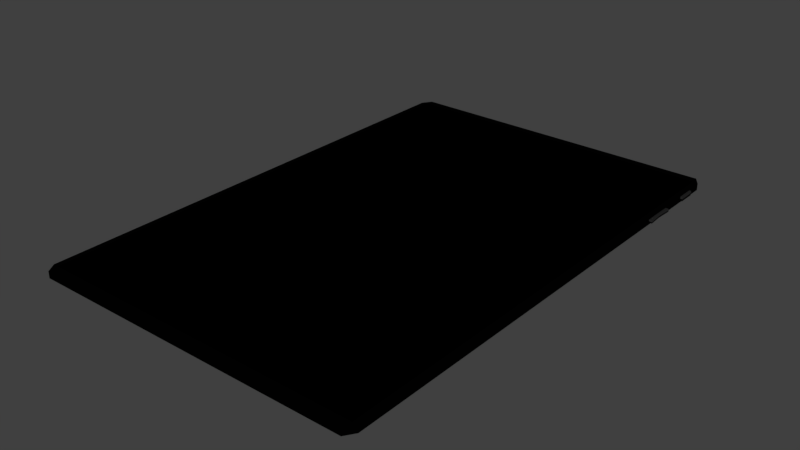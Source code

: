 # Source: tablet.blend  (saved by Blender 2.79.0; exported with 4.5.12 LTS)
import bpy
from mathutils import Matrix  # noqa: F401  (used for matrix-valued properties, if any)

bpy.ops.wm.read_factory_settings(use_empty=True)
scene = bpy.context.scene
scene.name = 'Scene'

# ---- collections
col_collection_1 = bpy.data.collections.new('Collection 1'); scene.collection.children.link(col_collection_1)

# ---- images (referenced by path relative to the original .blend; pixels are not part of the script)
import os
ASSET_DIR = os.environ.get("B2B_ASSET_DIR", "")  # directory of the original .blend (textures are referenced by path, not embedded)
HERE = os.path.dirname(os.path.abspath(__file__))  # packed textures are extracted next to this script under _unpacked/

def load_image(name, relpath, width, height, colorspace="sRGB"):
    """Load a texture the original file referenced (path relative to the .blend, or extracted next to this script)."""
    p = next((c for c in (os.path.join(HERE, relpath), os.path.join(ASSET_DIR, relpath)) if relpath and os.path.exists(c)), "")
    if p:
        img = bpy.data.images.load(p, check_existing=True)
        img.name = name
    else:  # same state as the original file: an image datablock whose file is absent (Cycles renders it pink)
        img = bpy.data.images.new(name, width, height)
        img.source = "FILE"
        img.filepath = "//" + (relpath or name)
    img.colorspace_settings.name = colorspace
    return img
img_tablet_mapping_png = load_image('Tablet_Mapping.png', '_unpacked/Tablet_Mapping.8d70d789.png', 1024, 1024, 'sRGB')

# ---- materials (node trees are filled in below, after node groups)
mat_tablet_base_color = bpy.data.materials.new('Tablet_Base_Color')
mat_tablet_base_color.alpha_threshold = 0.0
mat_tablet_base_color.diffuse_color = (0.005605, 0.005605, 0.005605, 1.0)
mat_tablet_base_color.roughness = 0.5
mat_tablet_base_color.line_color = (0.0, 0.0, 0.0, 1.0)
mat_screen_color = bpy.data.materials.new('Screen_Color')
mat_screen_color.alpha_threshold = 0.0
mat_screen_color.roughness = 0.5
mat_buttons = bpy.data.materials.new('Buttons')
mat_buttons.alpha_threshold = 0.0
mat_buttons.roughness = 0.5

# ---- node groups
ng_nodegroup = bpy.data.node_groups.new('NodeGroup', 'ShaderNodeTree')
_s = ng_nodegroup.interface.new_socket(name='Base Color', in_out='OUTPUT', socket_type='NodeSocketColor')
_s.default_value = (0.0, 0.0, 0.0, 0.0)
_s = ng_nodegroup.interface.new_socket(name='Screen Color', in_out='OUTPUT', socket_type='NodeSocketColor')
_s.default_value = (0.0, 0.0, 0.0, 0.0)
_N = ng_nodegroup.nodes; _L = ng_nodegroup.links
n0 = _N.new('NodeGroupOutput'); n0.name = 'Group Output'; n0.location = (200, 0)
n1 = _N.new('ShaderNodeBrightContrast'); n1.name = 'Bright/Contrast.002'; n1.location = (-323, 280)
n1.inputs[0].default_value = (0.001, 0.001, 0.001, 1.0)
n2 = _N.new('ShaderNodeBrightContrast'); n2.name = 'Bright/Contrast.001'; n2.location = (-321, 134)
n2.inputs[0].default_value = (0.007036, 0.007036, 0.007036, 1.0)
_L.new(n2.outputs[0], n0.inputs[0])
_L.new(n1.outputs[0], n0.inputs[1])
n0.is_active_output = True

# ---- material node trees
mat_tablet_base_color.use_nodes = True; mat_tablet_base_color.node_tree.nodes.clear()
_N = mat_tablet_base_color.node_tree.nodes; _L = mat_tablet_base_color.node_tree.links
n0 = _N.new('ShaderNodeBsdfAnisotropic'); n0.name = 'Glossy BSDF'; n0.location = (25, 329)
n0.distribution = 'GGX'
n1 = _N.new('ShaderNodeMath'); n1.name = 'Math'; n1.location = (-78, 175)
n1.hide = True
n1.operation = 'POWER'
n1.inputs[1].default_value = 2.0
n2 = _N.new('ShaderNodeLayerWeight'); n2.name = 'Layer Weight'; n2.location = (-289, 166)
n2.inputs[0].default_value = 0.3
n3 = _N.new('ShaderNodeOutputMaterial'); n3.name = 'Material Output'; n3.location = (245, 325)
n4 = _N.new('ShaderNodeGroup'); n4.name = 'Group'; n4.location = (-256, 370)
n4.node_tree = ng_nodegroup
n5 = _N.new('ShaderNodeTexImage'); n5.name = 'Image Texture'; n5.location = (-316, 659)
n5.width = 140
n5.image = img_tablet_mapping_png
n6 = _N.new('ShaderNodeMath'); n6.name = 'Math.001'; n6.location = (0, 0)
n6.operation = 'POWER'
_L.new(n4.outputs[0], n0.inputs[0])
_L.new(n0.outputs[0], n3.inputs[0])
_L.new(n2.outputs[0], n1.inputs[0])
_L.new(n1.outputs[0], n6.inputs[0])
_L.new(n6.outputs[0], n0.inputs[1])
n3.is_active_output = True
mat_screen_color.use_nodes = True; mat_screen_color.node_tree.nodes.clear()
_N = mat_screen_color.node_tree.nodes; _L = mat_screen_color.node_tree.links
n0 = _N.new('ShaderNodeOutputMaterial'); n0.name = 'Material Output'; n0.location = (369, 454)
n1 = _N.new('ShaderNodeBsdfAnisotropic'); n1.name = 'Glossy BSDF'; n1.location = (41, 446)
n1.distribution = 'GGX'
n1.inputs[1].default_value = 0.3162
n2 = _N.new('ShaderNodeTexImage'); n2.name = 'Image Texture'; n2.location = (-162, 294)
n2.width = 140
n2.image = img_tablet_mapping_png
n3 = _N.new('ShaderNodeGroup'); n3.name = 'Phone Colors'; n3.location = (-247, 430)
n3.node_tree = ng_nodegroup
_L.new(n1.outputs[0], n0.inputs[0])
_L.new(n3.outputs[1], n1.inputs[0])
n0.is_active_output = True
mat_buttons.use_nodes = True; mat_buttons.node_tree.nodes.clear()
_N = mat_buttons.node_tree.nodes; _L = mat_buttons.node_tree.links
n0 = _N.new('ShaderNodeOutputMaterial'); n0.name = 'Material Output'; n0.location = (300, 300)
n1 = _N.new('ShaderNodeBsdfAnisotropic'); n1.name = 'Glossy BSDF'; n1.location = (12, 354)
n1.distribution = 'GGX'
n1.inputs[0].default_value = (0.04, 0.04, 0.04, 1.0)
n1.inputs[1].default_value = 0.8062
n2 = _N.new('ShaderNodeTexImage'); n2.name = 'Image Texture'; n2.location = (-243, 488)
n2.width = 140
n2.image = img_tablet_mapping_png
_L.new(n1.outputs[0], n0.inputs[0])
n0.is_active_output = True

# ---- world
world_world = bpy.data.worlds.new('World'); scene.world = world_world
world_world.color = (0.05088, 0.05088, 0.05088)
world_world.use_sun_shadow = False
world_world.sun_shadow_jitter_overblur = 0.0
world_world.cycles.sampling_method = 'MANUAL'

# ---- meshes
me_cube_002 = bpy.data.meshes.new('Cube.002')
me_cube_002.from_pydata([(-0.9694, -0.962, 1.0), (-0.9694, 0.9694, 1.0), (0.9694, 0.9694, 1.0), (0.9694, -0.962, 1.0), (-0.9613, -1.0, -1.0), (-1.0, -0.9613, -1.0), (-1.0, -0.9613, 1.0), (-0.9613, -1.0, 1.0), (-0.9757, -0.9699, 1.0), (-1.0, 0.9613, -1.0), (-0.9613, 1.0, -1.0), (-0.9613, 1.0, 1.0), (-1.0, 0.9613, 1.0), (-0.9727, 0.9727, 1.0), (1.0, -0.9613, -1.0), (0.9613, -1.0, -1.0), (0.9613, -1.0, 1.0), (1.0, -0.9613, 1.0), (0.9757, -0.9699, 1.0), (0.9613, 1.0, -1.0), (1.0, 0.9613, -1.0), (1.0, 0.9613, 1.0), (0.9613, 1.0, 1.0), (0.9727, 0.9727, 1.0), (0.9638, 0.8235, -0.5493), (0.9638, 0.8235, 0.784), (0.9638, 0.8935, -0.5493), (0.9638, 0.8935, 0.784), (1.012, 0.8235, -0.5493), (1.012, 0.8235, 0.784), (1.012, 0.8935, -0.5493), (1.012, 0.8935, 0.784), (0.9898, 0.5853, -0.3271), (0.9898, 0.5853, 0.5618), (0.9898, 0.7082, -0.3271), (0.9898, 0.7082, 0.5618), (1.019, 0.5853, -0.3271), (1.019, 0.5853, 0.5618), (1.019, 0.7082, -0.3271), (1.019, 0.7082, 0.5618), (0.9855, 0.6455, -0.3826), (0.9855, 0.6455, 0.6174), (1.013, 0.6455, -0.3826), (1.013, 0.6455, 0.6174)], [], [(15, 16, 7, 4), (23, 22, 11, 13, 1, 2), (18, 17, 21, 23, 2, 3), (13, 12, 6, 8, 0, 1), (5, 6, 12, 9), (8, 7, 16, 18, 3, 0), (2, 1, 0, 3), (10, 11, 22, 19), (20, 21, 17, 14), (6, 7, 8), (11, 12, 13), (16, 17, 18), (21, 22, 23), (4, 7, 6, 5), (11, 10, 9, 12), (21, 20, 19, 22), (16, 15, 14, 17), (9, 10, 19, 20, 14, 15, 4, 5), (24, 25, 27, 26), (26, 27, 31, 30), (30, 31, 29, 28), (28, 29, 25, 24), (26, 30, 28, 24), (31, 27, 25, 29), (40, 41, 35, 34), (34, 35, 39, 38), (42, 43, 37, 36), (36, 37, 33, 32), (40, 42, 36, 32), (43, 41, 33, 37), (39, 35, 41, 43), (34, 38, 42, 40), (38, 39, 43, 42), (32, 33, 41, 40)])
me_cube_002.polygons.foreach_set('use_smooth', [0, 0, 0, 0, 0, 0, 0, 0, 0, 0, 0, 0, 0, 0, 0, 0, 0, 0, 1, 1, 1, 1, 1, 1, 1, 1, 1, 1, 1, 1, 1, 1, 1, 1])
me_cube_002.polygons.foreach_set('material_index', [0, 0, 0, 0, 0, 0, 1, 0, 0, 0, 0, 0, 0, 0, 0, 0, 0, 0, 2, 2, 2, 2, 2, 2, 2, 2, 2, 2, 2, 2, 2, 2, 2, 2])
_uv = me_cube_002.uv_layers.new(name='UVMap')
_uv.uv.foreach_set('vector', [0.0158, 0.9906, 0.0158, 0.6761, 0.3237, 0.6761, 0.3237, 0.9906, 0.01399, 0.3196, 0.009609, 0.3178, 0.009609, 0.01551, 0.01399, 0.01373, 0.01451, 0.01425, 0.01451, 0.3191, 0.3251, 0.3201, 0.3237, 0.3239, 0.0158, 0.3239, 0.01399, 0.3196, 0.01451, 0.3191, 0.3238, 0.3191, 0.01399, 0.01373, 0.0158, 0.009434, 0.3237, 0.009434, 0.3251, 0.01325, 0.3238, 0.01425, 0.01451, 0.01425, 0.3491, 0.6572, 0.3491, 0.3428, 0.6571, 0.3428, 0.6571, 0.6572, 0.3251, 0.01325, 0.3299, 0.01551, 0.3299, 0.3178, 0.3251, 0.3201, 0.3238, 0.3191, 0.3238, 0.01425, 0.01451, 0.3191, 0.01451, 0.01425, 0.3238, 0.01425, 0.3238, 0.3191, 0.9842, 0.3428, 0.9842, 0.6572, 0.6763, 0.6572, 0.6763, 0.3428, 0.3175, 0.3428, 0.3175, 0.6572, 0.009609, 0.6572, 0.009609, 0.3428, 0.3237, 0.009434, 0.3299, 0.01551, 0.3251, 0.01325, 0.009609, 0.01551, 0.0158, 0.009434, 0.01399, 0.01373, 0.3299, 0.3178, 0.3237, 0.3239, 0.3251, 0.3201, 0.0158, 0.3239, 0.009609, 0.3178, 0.01399, 0.3196, 0.3429, 0.6572, 0.3429, 0.3428, 0.3491, 0.3428, 0.3491, 0.6572, 0.9842, 0.6572, 0.9842, 0.3428, 0.9904, 0.3428, 0.9904, 0.6572, 0.3175, 0.6572, 0.3175, 0.3428, 0.3237, 0.3428, 0.3237, 0.6572, 0.0158, 0.6761, 0.0158, 0.9906, 0.009609, 0.9906, 0.009609, 0.6761, 0.3553, 0.3239, 0.3491, 0.3178, 0.3491, 0.01551, 0.3553, 0.009434, 0.6632, 0.009434, 0.6694, 0.01551, 0.6694, 0.3178, 0.6632, 0.3239, 0.6999, 0.009434, 0.6999, 0.2191, 0.6887, 0.2191, 0.6887, 0.009434, 0.8543, 0.2191, 0.8543, 0.009434, 0.862, 0.009434, 0.862, 0.2191, 0.7303, 0.009434, 0.7303, 0.2191, 0.7191, 0.2191, 0.7191, 0.009434, 0.8273, 0.2191, 0.8273, 0.009434, 0.8351, 0.009434, 0.8351, 0.2191, 0.5984, 0.6761, 0.6062, 0.6761, 0.6062, 0.6871, 0.5984, 0.6871, 0.6254, 0.6761, 0.6331, 0.6761, 0.6331, 0.6871, 0.6254, 0.6871, 0.7596, 0.009434, 0.7596, 0.1667, 0.7495, 0.1579, 0.7495, 0.01817, 0.681, 0.6761, 0.681, 0.8159, 0.6763, 0.8159, 0.6763, 0.6761, 0.7985, 0.1667, 0.7985, 0.009434, 0.8081, 0.01817, 0.8081, 0.1579, 0.6524, 0.8159, 0.6524, 0.6761, 0.6571, 0.6761, 0.6571, 0.8159, 0.6887, 0.2478, 0.6931, 0.2478, 0.694, 0.2573, 0.6893, 0.2573, 0.6896, 0.286, 0.694, 0.286, 0.6934, 0.2955, 0.6887, 0.2955, 0.6887, 0.2761, 0.6934, 0.2761, 0.694, 0.286, 0.6896, 0.286, 0.6893, 0.2379, 0.694, 0.2379, 0.6931, 0.2478, 0.6887, 0.2478, 0.7884, 0.1579, 0.7884, 0.01817, 0.7985, 0.009434, 0.7985, 0.1667, 0.7692, 0.01817, 0.7692, 0.1579, 0.7596, 0.1667, 0.7596, 0.009434])
me_cube_002.materials.append(mat_tablet_base_color)
me_cube_002.materials.append(mat_screen_color)
me_cube_002.materials.append(mat_buttons)
me_cube_002.use_remesh_preserve_volume = False
me_cube_002.use_remesh_preserve_attributes = False
me_cube_002.use_mirror_vertex_groups = False
me_cube_002.update()

# ---- objects
ob_tablet = bpy.data.objects.new('Tablet', me_cube_002)

# ---- transforms, parenting, visibility, modifiers, constraints
ob_tablet.location = (0.0, 0.0, 0.0)
ob_tablet.scale = (0.0762, 0.1143, 0.0015)
ob_tablet.lineart.crease_threshold = 0.0

# ---- collection membership
col_collection_1.objects.link(ob_tablet)

# ---- scene / render settings (as saved in the file)
scene.frame_start = 1; scene.frame_end = 250; scene.frame_set(0)
scene.render.engine = 'CYCLES'
scene.render.resolution_percentage = 50
scene.render.dither_intensity = 0.0
scene.cycles.use_denoising = False
scene.cycles.samples = 128
scene.cycles.sampling_pattern = 'TABULATED_SOBOL'
scene.cycles.use_adaptive_sampling = False
scene.cycles.use_light_tree = False
scene.cycles.blur_glossy = 0.0
scene.cycles.sample_clamp_indirect = 0.0
scene.view_settings.view_transform = 'Standard'
bpy.context.view_layer.update()

# ---- added for rendering (the .blend has no active camera and no usable light): camera, sun
cam_auto = bpy.data.cameras.new('AutoCamera')
cam_auto.lens = 50.0
cam_auto.sensor_width = 36.0
cam_auto.clip_end = 1000.0
ob_auto_camera = bpy.data.objects.new('AutoCamera', cam_auto)
scene.collection.objects.link(ob_auto_camera)
ob_auto_camera.location = (0.255692, -0.305957, 0.203971)
ob_auto_camera.rotation_euler = (1.09748, -7.21219e-08, 0.694738)
scene.camera = ob_auto_camera
light_auto_sun = bpy.data.lights.new('AutoSun', 'SUN')
light_auto_sun.energy = 3.0
light_auto_sun.angle = 0.0523599
ob_auto_sun = bpy.data.objects.new('AutoSun', light_auto_sun)
scene.collection.objects.link(ob_auto_sun)
ob_auto_sun.rotation_euler = (0.872665, 0.174533, 0.523599)
bpy.context.view_layer.update()
